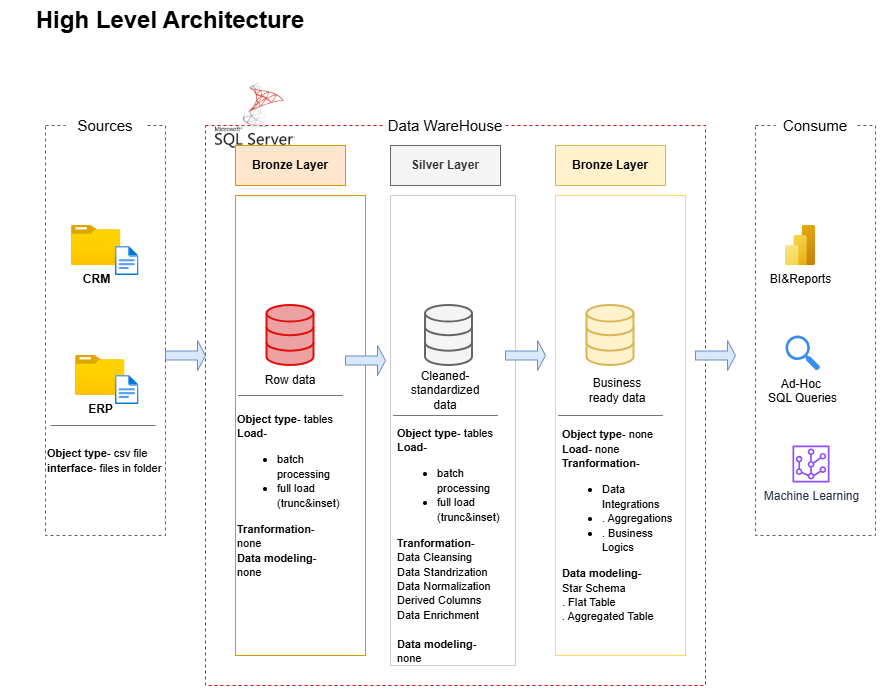

The diagram above was exported from draw.io. Its source (the exported page's mxGraphModel, read from the mxfile embedded in the PNG):
<mxGraphModel dx="1048" dy="556" grid="1" gridSize="10" guides="1" tooltips="1" connect="1" arrows="1" fold="1" page="1" pageScale="1" pageWidth="827" pageHeight="1169" math="0" shadow="0">
  <root>
    <mxCell id="0" />
    <mxCell id="1" parent="0" />
    <mxCell id="PYT4Jj7QTsqutbyMz11Y-1" parent="1" style="text;html=1;whiteSpace=wrap;strokeColor=none;fillColor=none;align=center;verticalAlign=middle;rounded=0;fontStyle=1;fontSize=24;" value="High Level Architecture" vertex="1">
      <mxGeometry height="30" width="330" x="40" y="120" as="geometry" />
    </mxCell>
    <mxCell id="PYT4Jj7QTsqutbyMz11Y-2" parent="1" style="rounded=0;whiteSpace=wrap;html=1;fillColor=none;dashed=1;strokeColor=light-dark(#5f5d5d, #ededed);" value="" vertex="1">
      <mxGeometry height="410" width="120" x="80" y="240" as="geometry" />
    </mxCell>
    <mxCell id="PYT4Jj7QTsqutbyMz11Y-3" parent="1" style="rounded=0;whiteSpace=wrap;html=1;strokeColor=none;" value="&lt;font style=&quot;font-size: 15px;&quot;&gt;Sources&lt;/font&gt;" vertex="1">
      <mxGeometry height="40" width="80" x="100" y="220" as="geometry" />
    </mxCell>
    <mxCell id="PYT4Jj7QTsqutbyMz11Y-4" parent="1" style="rounded=0;whiteSpace=wrap;html=1;fillColor=none;dashed=1;strokeColor=light-dark(#e10e0e, #a34747);" value="" vertex="1">
      <mxGeometry height="560" width="500" x="240" y="240" as="geometry" />
    </mxCell>
    <mxCell id="PYT4Jj7QTsqutbyMz11Y-5" parent="1" style="rounded=0;whiteSpace=wrap;html=1;strokeColor=none;" value="&lt;font style=&quot;font-size: 15px;&quot;&gt;Data WareHouse&lt;/font&gt;" vertex="1">
      <mxGeometry height="40" width="120" x="420" y="220" as="geometry" />
    </mxCell>
    <mxCell id="PYT4Jj7QTsqutbyMz11Y-6" parent="1" style="rounded=0;whiteSpace=wrap;html=1;fillColor=none;dashed=1;strokeColor=light-dark(#5f5d5d, #ededed);" value="" vertex="1">
      <mxGeometry height="410" width="120" x="790" y="240" as="geometry" />
    </mxCell>
    <mxCell id="PYT4Jj7QTsqutbyMz11Y-7" parent="1" style="rounded=0;whiteSpace=wrap;html=1;strokeColor=none;" value="&lt;span style=&quot;font-size: 15px;&quot;&gt;Consume&lt;/span&gt;" vertex="1">
      <mxGeometry height="40" width="80" x="810" y="220" as="geometry" />
    </mxCell>
    <mxCell id="PYT4Jj7QTsqutbyMz11Y-8" parent="1" style="rounded=0;whiteSpace=wrap;html=1;fillColor=#ffe6cc;strokeColor=#d79b00;" value="&lt;b&gt;Bronze Layer&lt;/b&gt;" vertex="1">
      <mxGeometry height="40" width="110" x="270" y="260" as="geometry" />
    </mxCell>
    <mxCell id="PYT4Jj7QTsqutbyMz11Y-9" parent="1" style="rounded=0;whiteSpace=wrap;html=1;fillColor=none;strokeColor=#d79b00;" value="" vertex="1">
      <mxGeometry height="460" width="130" x="270" y="310" as="geometry" />
    </mxCell>
    <mxCell id="PYT4Jj7QTsqutbyMz11Y-11" parent="1" style="rounded=0;whiteSpace=wrap;html=1;fillColor=#f5f5f5;strokeColor=#666666;fontColor=#333333;" value="&lt;b&gt;Silver Layer&lt;/b&gt;" vertex="1">
      <mxGeometry height="40" width="110" x="425" y="260" as="geometry" />
    </mxCell>
    <mxCell id="PYT4Jj7QTsqutbyMz11Y-12" parent="1" style="rounded=0;whiteSpace=wrap;html=1;fillColor=none;strokeColor=#CCCCCC;" value="" vertex="1">
      <mxGeometry height="470" width="125" x="425" y="310" as="geometry" />
    </mxCell>
    <mxCell id="PYT4Jj7QTsqutbyMz11Y-14" parent="1" style="rounded=0;whiteSpace=wrap;html=1;fillColor=#fff2cc;strokeColor=#d6b656;" value="&lt;b&gt;Bronze Layer&lt;/b&gt;" vertex="1">
      <mxGeometry height="40" width="110" x="590" y="260" as="geometry" />
    </mxCell>
    <mxCell id="PYT4Jj7QTsqutbyMz11Y-15" parent="1" style="rounded=0;whiteSpace=wrap;html=1;fillColor=none;strokeColor=#FFD966;" value="" vertex="1">
      <mxGeometry height="460" width="130" x="590" y="310" as="geometry" />
    </mxCell>
    <mxCell id="PYT4Jj7QTsqutbyMz11Y-16" parent="1" style="image;aspect=fixed;html=1;points=[];align=center;fontSize=12;image=img/lib/azure2/general/Folder_Blank.svg;" value="&lt;b&gt;CRM&lt;/b&gt;" vertex="1">
      <mxGeometry height="40" width="49.29" x="106" y="340" as="geometry" />
    </mxCell>
    <mxCell id="PYT4Jj7QTsqutbyMz11Y-17" parent="1" style="image;aspect=fixed;html=1;points=[];align=center;fontSize=12;image=img/lib/azure2/general/File.svg;" value="" vertex="1">
      <mxGeometry height="29" width="23.54" x="150" y="361" as="geometry" />
    </mxCell>
    <mxCell id="PYT4Jj7QTsqutbyMz11Y-19" parent="1" style="image;aspect=fixed;html=1;points=[];align=center;fontSize=12;image=img/lib/azure2/general/Folder_Blank.svg;" value="&lt;b&gt;ERP&lt;/b&gt;" vertex="1">
      <mxGeometry height="40" width="49.29" x="110.07" y="470" as="geometry" />
    </mxCell>
    <mxCell id="PYT4Jj7QTsqutbyMz11Y-20" parent="1" style="image;aspect=fixed;html=1;points=[];align=center;fontSize=12;image=img/lib/azure2/general/File.svg;" value="" vertex="1">
      <mxGeometry height="29" width="23.54" x="150" y="490" as="geometry" />
    </mxCell>
    <mxCell id="PYT4Jj7QTsqutbyMz11Y-23" edge="1" parent="1" style="endArrow=none;html=1;rounded=0;entryX=0;entryY=0.75;entryDx=0;entryDy=0;strokeColor=light-dark(#787373, #ededed);" value="">
      <mxGeometry height="50" relative="1" width="50" as="geometry">
        <mxPoint x="190" y="540" as="sourcePoint" />
        <mxPoint x="85" y="540" as="targetPoint" />
      </mxGeometry>
    </mxCell>
    <mxCell id="PYT4Jj7QTsqutbyMz11Y-24" parent="1" style="text;html=1;whiteSpace=wrap;strokeColor=none;fillColor=none;align=left;verticalAlign=middle;rounded=0;" value="&lt;font style=&quot;font-size: 11px;&quot;&gt;&lt;b&gt;Object type&lt;/b&gt;- csv file&lt;/font&gt;&lt;div&gt;&lt;font style=&quot;font-size: 11px;&quot;&gt;&lt;b&gt;interface&lt;/b&gt;- files in folder&lt;/font&gt;&lt;/div&gt;" vertex="1">
      <mxGeometry height="30" width="130" x="80" y="560" as="geometry" />
    </mxCell>
    <mxCell id="PYT4Jj7QTsqutbyMz11Y-25" parent="1" style="html=1;verticalLabelPosition=bottom;align=center;labelBackgroundColor=#ffffff;verticalAlign=top;strokeWidth=2;strokeColor=light-dark(#e10e0e, #a34747);shadow=0;dashed=0;shape=mxgraph.ios7.icons.data;fillColor=light-dark(#eca2a2, #ededed);" value="" vertex="1">
      <mxGeometry height="60" width="47" x="301.5" y="420" as="geometry" />
    </mxCell>
    <mxCell id="PYT4Jj7QTsqutbyMz11Y-26" parent="1" style="html=1;verticalLabelPosition=bottom;align=center;labelBackgroundColor=#ffffff;verticalAlign=top;strokeWidth=2;strokeColor=#666666;shadow=0;dashed=0;shape=mxgraph.ios7.icons.data;fillColor=#f5f5f5;fontColor=#333333;" value="" vertex="1">
      <mxGeometry height="60" width="47" x="460" y="420" as="geometry" />
    </mxCell>
    <mxCell id="PYT4Jj7QTsqutbyMz11Y-27" parent="1" style="html=1;verticalLabelPosition=bottom;align=center;labelBackgroundColor=#ffffff;verticalAlign=top;strokeWidth=2;strokeColor=#d6b656;shadow=0;dashed=0;shape=mxgraph.ios7.icons.data;fillColor=#fff2cc;" value="" vertex="1">
      <mxGeometry height="60" width="47" x="621.5" y="420" as="geometry" />
    </mxCell>
    <mxCell id="PYT4Jj7QTsqutbyMz11Y-28" parent="1" style="shape=singleArrow;whiteSpace=wrap;html=1;fillColor=#dae8fc;strokeColor=#6c8ebf;" value="" vertex="1">
      <mxGeometry height="30" width="40" x="200" y="455" as="geometry" />
    </mxCell>
    <mxCell id="PYT4Jj7QTsqutbyMz11Y-30" parent="1" style="shape=singleArrow;whiteSpace=wrap;html=1;fillColor=#dae8fc;strokeColor=#6c8ebf;" value="" vertex="1">
      <mxGeometry height="30" width="40" x="380" y="460" as="geometry" />
    </mxCell>
    <mxCell id="PYT4Jj7QTsqutbyMz11Y-31" parent="1" style="shape=singleArrow;whiteSpace=wrap;html=1;fillColor=#dae8fc;strokeColor=#6c8ebf;" value="" vertex="1">
      <mxGeometry height="30" width="40" x="540" y="455" as="geometry" />
    </mxCell>
    <mxCell id="PYT4Jj7QTsqutbyMz11Y-32" parent="1" style="shape=singleArrow;whiteSpace=wrap;html=1;fillColor=#dae8fc;strokeColor=#6c8ebf;" value="" vertex="1">
      <mxGeometry height="30" width="40" x="730" y="455" as="geometry" />
    </mxCell>
    <mxCell id="PYT4Jj7QTsqutbyMz11Y-34" parent="1" style="text;html=1;whiteSpace=wrap;strokeColor=none;fillColor=none;align=center;verticalAlign=middle;rounded=0;" value="Row data" vertex="1">
      <mxGeometry height="30" width="60" x="295" y="480" as="geometry" />
    </mxCell>
    <mxCell id="PYT4Jj7QTsqutbyMz11Y-35" parent="1" style="text;html=1;whiteSpace=wrap;strokeColor=none;fillColor=none;align=center;verticalAlign=middle;rounded=0;" value="Cleaned-standardized data" vertex="1">
      <mxGeometry height="30" width="60" x="450" y="490" as="geometry" />
    </mxCell>
    <mxCell id="PYT4Jj7QTsqutbyMz11Y-36" parent="1" style="text;html=1;whiteSpace=wrap;strokeColor=none;fillColor=none;align=center;verticalAlign=middle;rounded=0;" value="Business ready data" vertex="1">
      <mxGeometry height="30" width="60" x="621.5" y="490" as="geometry" />
    </mxCell>
    <mxCell id="PYT4Jj7QTsqutbyMz11Y-37" edge="1" parent="1" style="endArrow=none;html=1;rounded=0;entryX=0;entryY=0.75;entryDx=0;entryDy=0;strokeColor=light-dark(#787373, #ededed);" value="">
      <mxGeometry height="50" relative="1" width="50" as="geometry">
        <mxPoint x="377.5" y="510" as="sourcePoint" />
        <mxPoint x="272.5" y="510" as="targetPoint" />
      </mxGeometry>
    </mxCell>
    <mxCell id="PYT4Jj7QTsqutbyMz11Y-38" edge="1" parent="1" style="endArrow=none;html=1;rounded=0;entryX=0;entryY=0.75;entryDx=0;entryDy=0;strokeColor=light-dark(#787373, #ededed);" value="">
      <mxGeometry height="50" relative="1" width="50" as="geometry">
        <mxPoint x="532.5" y="530" as="sourcePoint" />
        <mxPoint x="427.5" y="530" as="targetPoint" />
      </mxGeometry>
    </mxCell>
    <mxCell id="PYT4Jj7QTsqutbyMz11Y-39" edge="1" parent="1" style="endArrow=none;html=1;rounded=0;entryX=0;entryY=0.75;entryDx=0;entryDy=0;strokeColor=light-dark(#787373, #ededed);" value="">
      <mxGeometry height="50" relative="1" width="50" as="geometry">
        <mxPoint x="697.5" y="530" as="sourcePoint" />
        <mxPoint x="592.5" y="530" as="targetPoint" />
      </mxGeometry>
    </mxCell>
    <mxCell id="PYT4Jj7QTsqutbyMz11Y-40" parent="1" style="text;html=1;whiteSpace=wrap;strokeColor=none;fillColor=none;align=left;verticalAlign=middle;rounded=0;" value="&lt;font style=&quot;font-size: 11px;&quot;&gt;&lt;b&gt;Object type&lt;/b&gt;- tables&lt;/font&gt;&lt;div&gt;&lt;font style=&quot;font-size: 11px;&quot;&gt;&lt;b&gt;Load&lt;/b&gt;-&lt;/font&gt;&lt;/div&gt;&lt;div&gt;&lt;ul&gt;&lt;li&gt;&lt;font style=&quot;font-size: 11px;&quot;&gt;batch processing&lt;/font&gt;&lt;/li&gt;&lt;li&gt;&lt;font style=&quot;font-size: 11px;&quot;&gt;full load (trunc&amp;amp;inset)&lt;/font&gt;&lt;/li&gt;&lt;/ul&gt;&lt;/div&gt;&lt;div&gt;&lt;font style=&quot;font-size: 11px;&quot;&gt;&lt;b&gt;Tranformation&lt;/b&gt;-&lt;/font&gt;&lt;/div&gt;&lt;div&gt;&lt;font style=&quot;font-size: 11px;&quot;&gt;none&lt;/font&gt;&lt;/div&gt;&lt;div&gt;&lt;font style=&quot;font-size: 11px;&quot;&gt;&lt;b&gt;Data modeling&lt;/b&gt;-&lt;/font&gt;&lt;/div&gt;&lt;div&gt;&lt;font style=&quot;font-size: 11px;&quot;&gt;none&lt;/font&gt;&lt;/div&gt;" vertex="1">
      <mxGeometry height="140" width="120" x="270" y="540" as="geometry" />
    </mxCell>
    <mxCell id="PYT4Jj7QTsqutbyMz11Y-43" parent="1" style="text;html=1;whiteSpace=wrap;strokeColor=none;fillColor=none;align=left;verticalAlign=middle;rounded=0;" value="&lt;font style=&quot;font-size: 11px;&quot;&gt;&lt;b&gt;Object type&lt;/b&gt;- tables&lt;/font&gt;&lt;div&gt;&lt;font style=&quot;font-size: 11px;&quot;&gt;&lt;b&gt;Load&lt;/b&gt;-&lt;/font&gt;&lt;/div&gt;&lt;div&gt;&lt;ul&gt;&lt;li&gt;&lt;font style=&quot;font-size: 11px;&quot;&gt;batch processing&lt;/font&gt;&lt;/li&gt;&lt;li&gt;&lt;font style=&quot;font-size: 11px;&quot;&gt;full load (trunc&amp;amp;inset)&lt;/font&gt;&lt;/li&gt;&lt;/ul&gt;&lt;/div&gt;&lt;div&gt;&lt;font style=&quot;font-size: 11px;&quot;&gt;&lt;b&gt;Tranformation&lt;/b&gt;-&lt;/font&gt;&lt;/div&gt;&lt;div&gt;&lt;div&gt;&lt;span style=&quot;font-size: 11px;&quot;&gt;Data Cleansing&lt;/span&gt;&lt;/div&gt;&lt;div&gt;&lt;span style=&quot;font-size: 11px; background-color: transparent; color: light-dark(rgb(0, 0, 0), rgb(255, 255, 255));&quot;&gt;Data Standrization&lt;/span&gt;&lt;br&gt;&lt;span style=&quot;font-size: 11px; background-color: transparent; color: light-dark(rgb(0, 0, 0), rgb(255, 255, 255));&quot;&gt;Data Normalization&lt;/span&gt;&lt;br&gt;&lt;span style=&quot;font-size: 11px; background-color: transparent; color: light-dark(rgb(0, 0, 0), rgb(255, 255, 255));&quot;&gt;Derived Columns&lt;/span&gt;&lt;br&gt;&lt;span style=&quot;font-size: 11px; background-color: transparent; color: light-dark(rgb(0, 0, 0), rgb(255, 255, 255));&quot;&gt;Data Enrichment&lt;/span&gt;&lt;/div&gt;&lt;/div&gt;&lt;div&gt;&lt;span style=&quot;font-size: 11px; background-color: transparent; color: light-dark(rgb(0, 0, 0), rgb(255, 255, 255));&quot;&gt;&lt;br&gt;&lt;/span&gt;&lt;/div&gt;&lt;div&gt;&lt;font style=&quot;font-size: 11px;&quot;&gt;&lt;b&gt;Data modeling&lt;/b&gt;-&lt;/font&gt;&lt;/div&gt;&lt;div&gt;&lt;font style=&quot;font-size: 11px;&quot;&gt;none&lt;/font&gt;&lt;/div&gt;" vertex="1">
      <mxGeometry height="140" width="120" x="430" y="590" as="geometry" />
    </mxCell>
    <mxCell id="PYT4Jj7QTsqutbyMz11Y-44" parent="1" style="text;html=1;whiteSpace=wrap;strokeColor=none;fillColor=none;align=left;verticalAlign=middle;rounded=0;" value="&lt;font style=&quot;font-size: 11px;&quot;&gt;&lt;b&gt;Object type&lt;/b&gt;- none&lt;/font&gt;&lt;div&gt;&lt;font style=&quot;font-size: 11px;&quot;&gt;&lt;b&gt;Load- &lt;/b&gt;none&lt;/font&gt;&lt;/div&gt;&lt;div&gt;&lt;font style=&quot;font-size: 11px;&quot;&gt;&lt;b&gt;Tranformation&lt;/b&gt;-&lt;/font&gt;&lt;/div&gt;&lt;div&gt;&lt;ul&gt;&lt;li&gt;&lt;span style=&quot;font-size: 11px;&quot;&gt;Data Integrations&lt;/span&gt;&lt;/li&gt;&lt;li&gt;&lt;span style=&quot;font-size: 11px;&quot;&gt;. Aggregations&lt;/span&gt;&lt;/li&gt;&lt;li&gt;&lt;span style=&quot;font-size: 11px;&quot;&gt;. Business Logics&lt;/span&gt;&lt;/li&gt;&lt;/ul&gt;&lt;/div&gt;&lt;div&gt;&lt;font style=&quot;font-size: 11px;&quot;&gt;&lt;b&gt;Data modeling&lt;/b&gt;-&lt;/font&gt;&lt;/div&gt;&lt;div&gt;&lt;div&gt;&lt;span style=&quot;font-size: 11px;&quot;&gt;Star Schema&lt;/span&gt;&lt;/div&gt;&lt;div&gt;&lt;span style=&quot;font-size: 11px;&quot;&gt;. Flat Table&lt;/span&gt;&lt;/div&gt;&lt;div&gt;&lt;span style=&quot;font-size: 11px;&quot;&gt;. Aggregated Table&lt;/span&gt;&lt;/div&gt;&lt;/div&gt;" vertex="1">
      <mxGeometry height="140" width="120" x="595" y="570" as="geometry" />
    </mxCell>
    <mxCell id="PYT4Jj7QTsqutbyMz11Y-45" parent="1" style="image;aspect=fixed;html=1;points=[];align=center;fontSize=12;image=img/lib/azure2/analytics/Power_BI_Embedded.svg;" value="BI&amp;amp;Reports" vertex="1">
      <mxGeometry height="40" width="30" x="820" y="340" as="geometry" />
    </mxCell>
    <mxCell id="PYT4Jj7QTsqutbyMz11Y-46" parent="1" style="sketch=0;html=1;aspect=fixed;strokeColor=none;shadow=0;fillColor=#3B8DF1;verticalAlign=top;labelPosition=center;verticalLabelPosition=bottom;shape=mxgraph.gcp2.search" value="Ad-Hoc&amp;nbsp;&lt;div&gt;SQL Queries&lt;/div&gt;" vertex="1">
      <mxGeometry height="35" width="34.65" x="820" y="450" as="geometry" />
    </mxCell>
    <mxCell id="PYT4Jj7QTsqutbyMz11Y-47" parent="1" style="sketch=0;outlineConnect=0;fontColor=#232F3E;gradientColor=none;fillColor=#8C4FFF;strokeColor=none;dashed=0;verticalLabelPosition=bottom;verticalAlign=top;align=center;html=1;fontSize=12;fontStyle=0;aspect=fixed;pointerEvents=1;shape=mxgraph.aws4.virtual_node;" value="Machine Learning" vertex="1">
      <mxGeometry height="37" width="37" x="827" y="560" as="geometry" />
    </mxCell>
    <mxCell id="PYT4Jj7QTsqutbyMz11Y-50" parent="1" style="shape=image;verticalLabelPosition=bottom;labelBackgroundColor=default;verticalAlign=top;aspect=fixed;imageAspect=0;image=data:image/png,(base64 omitted: 15764 chars);" value="" vertex="1">
      <mxGeometry height="80" width="80" x="250" y="190" as="geometry" />
    </mxCell>
  </root>
</mxGraphModel>